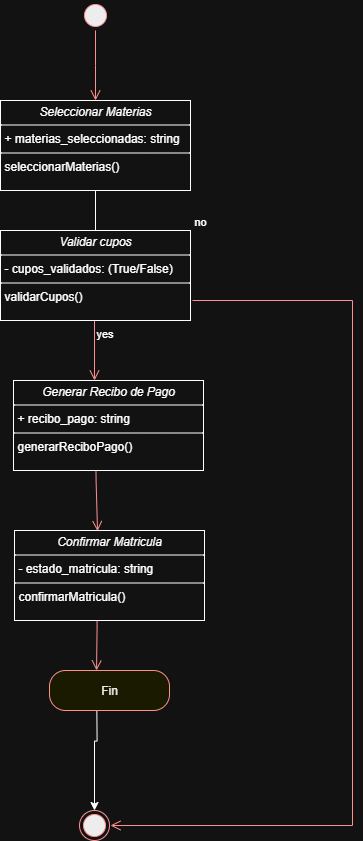

The diagram above was exported from draw.io. Its source (the exported page's mxGraphModel, read from the mxfile embedded in the PNG):
<mxGraphModel dx="1744" dy="946" grid="1" gridSize="10" guides="1" tooltips="1" connect="1" arrows="1" fold="1" page="1" pageScale="1" pageWidth="827" pageHeight="1169" math="0" shadow="0">
  <root>
    <mxCell id="0" />
    <mxCell id="1" parent="0" />
    <mxCell id="3DnCkg65vwWtx5QqgKVm-30" value="" style="ellipse;html=1;shape=startState;fillColor=#000000;strokeColor=#ff0000;" vertex="1" parent="1">
      <mxGeometry x="385" y="110" width="30" height="30" as="geometry" />
    </mxCell>
    <mxCell id="3DnCkg65vwWtx5QqgKVm-31" value="" style="edgeStyle=orthogonalEdgeStyle;html=1;verticalAlign=bottom;endArrow=open;endSize=8;strokeColor=#ff0000;rounded=0;entryX=0.5;entryY=0;entryDx=0;entryDy=0;" edge="1" source="3DnCkg65vwWtx5QqgKVm-30" parent="1">
      <mxGeometry relative="1" as="geometry">
        <mxPoint x="400" y="210" as="targetPoint" />
      </mxGeometry>
    </mxCell>
    <mxCell id="3DnCkg65vwWtx5QqgKVm-37" style="edgeStyle=orthogonalEdgeStyle;rounded=0;orthogonalLoop=1;jettySize=auto;html=1;entryX=0.5;entryY=0;entryDx=0;entryDy=0;exitX=0.5;exitY=1;exitDx=0;exitDy=0;" edge="1" parent="1" source="QZBiOTNROHjF4a7S7CWI-8">
      <mxGeometry relative="1" as="geometry">
        <mxPoint x="400" y="320" as="sourcePoint" />
        <mxPoint x="400" y="410" as="targetPoint" />
      </mxGeometry>
    </mxCell>
    <mxCell id="3DnCkg65vwWtx5QqgKVm-35" value="no" style="edgeStyle=orthogonalEdgeStyle;html=1;align=left;verticalAlign=bottom;endArrow=open;endSize=8;strokeColor=#ff0000;rounded=0;entryX=1;entryY=0.5;entryDx=0;entryDy=0;" edge="1" parent="1" target="QZBiOTNROHjF4a7S7CWI-12">
      <mxGeometry x="-1" y="70" relative="1" as="geometry">
        <mxPoint x="657" y="970" as="targetPoint" />
        <mxPoint x="497" y="410" as="sourcePoint" />
        <Array as="points">
          <mxPoint x="657" y="410" />
          <mxPoint x="657" y="935" />
          <mxPoint x="415" y="935" />
        </Array>
        <mxPoint as="offset" />
      </mxGeometry>
    </mxCell>
    <mxCell id="3DnCkg65vwWtx5QqgKVm-36" value="yes" style="edgeStyle=orthogonalEdgeStyle;html=1;align=left;verticalAlign=top;endArrow=open;endSize=8;strokeColor=#ff0000;rounded=0;" edge="1" parent="1">
      <mxGeometry x="-1" relative="1" as="geometry">
        <mxPoint x="399" y="490" as="targetPoint" />
        <mxPoint x="399" y="430" as="sourcePoint" />
      </mxGeometry>
    </mxCell>
    <mxCell id="3DnCkg65vwWtx5QqgKVm-39" value="" style="edgeStyle=orthogonalEdgeStyle;html=1;verticalAlign=bottom;endArrow=open;endSize=8;strokeColor=#ff0000;rounded=0;entryX=0.437;entryY=0.007;entryDx=0;entryDy=0;entryPerimeter=0;" edge="1" parent="1" target="QZBiOTNROHjF4a7S7CWI-11">
      <mxGeometry relative="1" as="geometry">
        <mxPoint x="400" y="600" as="targetPoint" />
        <mxPoint x="400" y="540" as="sourcePoint" />
      </mxGeometry>
    </mxCell>
    <mxCell id="3DnCkg65vwWtx5QqgKVm-41" value="" style="edgeStyle=orthogonalEdgeStyle;html=1;verticalAlign=bottom;endArrow=open;endSize=8;strokeColor=#ff0000;rounded=0;exitX=0.5;exitY=1;exitDx=0;exitDy=0;entryX=0.392;entryY=0;entryDx=0;entryDy=0;entryPerimeter=0;" edge="1" parent="1" target="3DnCkg65vwWtx5QqgKVm-42">
      <mxGeometry relative="1" as="geometry">
        <mxPoint x="401" y="740" as="targetPoint" />
        <mxPoint x="401" y="690" as="sourcePoint" />
      </mxGeometry>
    </mxCell>
    <mxCell id="QZBiOTNROHjF4a7S7CWI-13" style="edgeStyle=orthogonalEdgeStyle;rounded=0;orthogonalLoop=1;jettySize=auto;html=1;entryX=0.5;entryY=0;entryDx=0;entryDy=0;" edge="1" parent="1" target="QZBiOTNROHjF4a7S7CWI-12">
      <mxGeometry relative="1" as="geometry">
        <mxPoint x="401" y="780" as="sourcePoint" />
      </mxGeometry>
    </mxCell>
    <mxCell id="3DnCkg65vwWtx5QqgKVm-42" value="Fin" style="rounded=1;whiteSpace=wrap;html=1;arcSize=40;fontColor=#000000;fillColor=#ffffc0;strokeColor=#ff0000;" vertex="1" parent="1">
      <mxGeometry x="354" y="780" width="120" height="40" as="geometry" />
    </mxCell>
    <mxCell id="QZBiOTNROHjF4a7S7CWI-8" value="&lt;p style=&quot;margin:0px;margin-top:4px;text-align:center;&quot;&gt;&lt;i&gt;Seleccionar Materias&lt;/i&gt;&lt;/p&gt;&lt;hr size=&quot;1&quot; style=&quot;border-style:solid;&quot;&gt;&lt;p style=&quot;margin:0px;margin-left:4px;&quot;&gt;+ materias_seleccionadas: string&lt;/p&gt;&lt;hr size=&quot;1&quot; style=&quot;border-style:solid;&quot;&gt;&lt;p style=&quot;margin:0px;margin-left:4px;&quot;&gt;seleccionarMaterias()&lt;/p&gt;" style="verticalAlign=top;align=left;overflow=fill;html=1;whiteSpace=wrap;" vertex="1" parent="1">
      <mxGeometry x="305" y="210" width="190" height="90" as="geometry" />
    </mxCell>
    <mxCell id="QZBiOTNROHjF4a7S7CWI-9" value="&lt;p style=&quot;margin:0px;margin-top:4px;text-align:center;&quot;&gt;&lt;i&gt;Validar cupos&lt;/i&gt;&lt;/p&gt;&lt;hr size=&quot;1&quot; style=&quot;border-style:solid;&quot;&gt;&lt;p style=&quot;margin:0px;margin-left:4px;&quot;&gt;- cupos_validados: (True/False)&lt;br/&gt;&lt;/p&gt;&lt;hr size=&quot;1&quot; style=&quot;border-style:solid;&quot;&gt;&lt;p style=&quot;margin:0px;margin-left:4px;&quot;&gt;validarCupos()&lt;br/&gt;&lt;/p&gt;" style="verticalAlign=top;align=left;overflow=fill;html=1;whiteSpace=wrap;" vertex="1" parent="1">
      <mxGeometry x="305" y="340" width="190" height="90" as="geometry" />
    </mxCell>
    <mxCell id="QZBiOTNROHjF4a7S7CWI-10" value="&lt;p style=&quot;margin:0px;margin-top:4px;text-align:center;&quot;&gt;&lt;i&gt;Generar Recibo de Pago&lt;/i&gt;&lt;/p&gt;&lt;hr size=&quot;1&quot; style=&quot;border-style:solid;&quot;&gt;&lt;p style=&quot;margin:0px;margin-left:4px;&quot;&gt;+&amp;nbsp;recibo_pago: string&lt;br&gt;&lt;/p&gt;&lt;hr size=&quot;1&quot; style=&quot;border-style:solid;&quot;&gt;&lt;p style=&quot;margin:0px;margin-left:4px;&quot;&gt;generarReciboPago()&lt;br&gt;&lt;/p&gt;" style="verticalAlign=top;align=left;overflow=fill;html=1;whiteSpace=wrap;" vertex="1" parent="1">
      <mxGeometry x="318" y="490" width="190" height="90" as="geometry" />
    </mxCell>
    <mxCell id="QZBiOTNROHjF4a7S7CWI-11" value="&lt;p style=&quot;margin:0px;margin-top:4px;text-align:center;&quot;&gt;&lt;i&gt;Confirmar Matricula&lt;/i&gt;&lt;/p&gt;&lt;hr size=&quot;1&quot; style=&quot;border-style:solid;&quot;&gt;&lt;p style=&quot;margin:0px;margin-left:4px;&quot;&gt;-&amp;nbsp;estado_matricula: string&lt;br&gt;&lt;/p&gt;&lt;hr size=&quot;1&quot; style=&quot;border-style:solid;&quot;&gt;&lt;p style=&quot;margin:0px;margin-left:4px;&quot;&gt;confirmarMatricula()&lt;br&gt;&lt;/p&gt;" style="verticalAlign=top;align=left;overflow=fill;html=1;whiteSpace=wrap;" vertex="1" parent="1">
      <mxGeometry x="319" y="640" width="190" height="90" as="geometry" />
    </mxCell>
    <mxCell id="QZBiOTNROHjF4a7S7CWI-12" value="" style="ellipse;html=1;shape=endState;fillColor=#000000;strokeColor=#ff0000;" vertex="1" parent="1">
      <mxGeometry x="384" y="920" width="30" height="30" as="geometry" />
    </mxCell>
  </root>
</mxGraphModel>